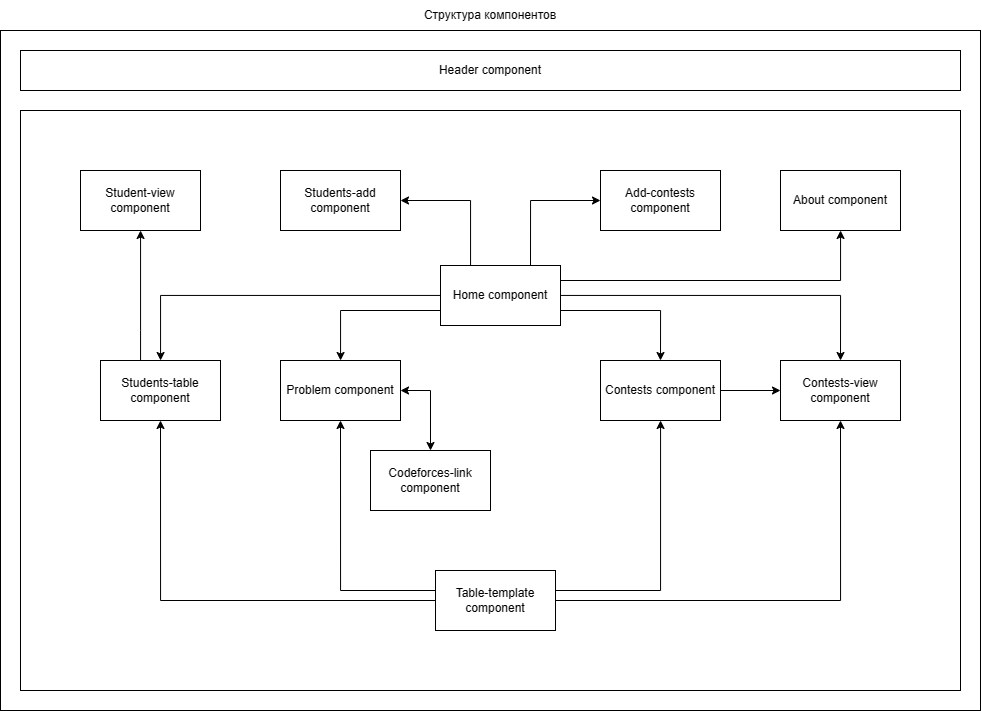

The diagram above was exported from draw.io. Its source (the exported page's mxGraphModel, read from the mxfile embedded in the PNG):
<mxGraphModel dx="1631" dy="924" grid="1" gridSize="10" guides="1" tooltips="1" connect="1" arrows="1" fold="1" page="1" pageScale="1" pageWidth="827" pageHeight="1169" math="0" shadow="0">
  <root>
    <mxCell id="0" />
    <mxCell id="1" parent="0" />
    <mxCell id="ZGr1_OxdHp_HkCOlOMG1-1" value="" style="rounded=0;whiteSpace=wrap;html=1;" vertex="1" parent="1">
      <mxGeometry x="20" y="240" width="980" height="680" as="geometry" />
    </mxCell>
    <mxCell id="ZGr1_OxdHp_HkCOlOMG1-2" value="Header component" style="rounded=0;whiteSpace=wrap;html=1;" vertex="1" parent="1">
      <mxGeometry x="40" y="260" width="940" height="40" as="geometry" />
    </mxCell>
    <mxCell id="ZGr1_OxdHp_HkCOlOMG1-3" value="" style="rounded=0;whiteSpace=wrap;html=1;" vertex="1" parent="1">
      <mxGeometry x="40" y="320" width="940" height="580" as="geometry" />
    </mxCell>
    <mxCell id="ZGr1_OxdHp_HkCOlOMG1-31" style="edgeStyle=orthogonalEdgeStyle;rounded=0;orthogonalLoop=1;jettySize=auto;html=1;entryX=0.5;entryY=1;entryDx=0;entryDy=0;" edge="1" parent="1" source="ZGr1_OxdHp_HkCOlOMG1-4" target="ZGr1_OxdHp_HkCOlOMG1-8">
      <mxGeometry relative="1" as="geometry">
        <Array as="points">
          <mxPoint x="360" y="800" />
        </Array>
      </mxGeometry>
    </mxCell>
    <mxCell id="ZGr1_OxdHp_HkCOlOMG1-32" style="edgeStyle=orthogonalEdgeStyle;rounded=0;orthogonalLoop=1;jettySize=auto;html=1;entryX=0.5;entryY=1;entryDx=0;entryDy=0;" edge="1" parent="1" source="ZGr1_OxdHp_HkCOlOMG1-4" target="ZGr1_OxdHp_HkCOlOMG1-9">
      <mxGeometry relative="1" as="geometry" />
    </mxCell>
    <mxCell id="ZGr1_OxdHp_HkCOlOMG1-33" style="edgeStyle=orthogonalEdgeStyle;rounded=0;orthogonalLoop=1;jettySize=auto;html=1;" edge="1" parent="1" source="ZGr1_OxdHp_HkCOlOMG1-4" target="ZGr1_OxdHp_HkCOlOMG1-6">
      <mxGeometry relative="1" as="geometry">
        <Array as="points">
          <mxPoint x="680" y="800" />
        </Array>
      </mxGeometry>
    </mxCell>
    <mxCell id="ZGr1_OxdHp_HkCOlOMG1-34" style="edgeStyle=orthogonalEdgeStyle;rounded=0;orthogonalLoop=1;jettySize=auto;html=1;entryX=0.5;entryY=1;entryDx=0;entryDy=0;" edge="1" parent="1" source="ZGr1_OxdHp_HkCOlOMG1-4" target="ZGr1_OxdHp_HkCOlOMG1-7">
      <mxGeometry relative="1" as="geometry">
        <Array as="points">
          <mxPoint x="860" y="810" />
        </Array>
      </mxGeometry>
    </mxCell>
    <mxCell id="ZGr1_OxdHp_HkCOlOMG1-4" value="Table-template component" style="rounded=0;whiteSpace=wrap;html=1;" vertex="1" parent="1">
      <mxGeometry x="455" y="780" width="120" height="60" as="geometry" />
    </mxCell>
    <mxCell id="ZGr1_OxdHp_HkCOlOMG1-5" value="Структура компонентов" style="text;html=1;strokeColor=none;fillColor=none;align=center;verticalAlign=middle;whiteSpace=wrap;rounded=0;" vertex="1" parent="1">
      <mxGeometry x="440" y="210" width="140" height="30" as="geometry" />
    </mxCell>
    <mxCell id="ZGr1_OxdHp_HkCOlOMG1-35" style="edgeStyle=orthogonalEdgeStyle;rounded=0;orthogonalLoop=1;jettySize=auto;html=1;entryX=0;entryY=0.5;entryDx=0;entryDy=0;" edge="1" parent="1" source="ZGr1_OxdHp_HkCOlOMG1-6" target="ZGr1_OxdHp_HkCOlOMG1-7">
      <mxGeometry relative="1" as="geometry" />
    </mxCell>
    <mxCell id="ZGr1_OxdHp_HkCOlOMG1-6" value="Contests component" style="rounded=0;whiteSpace=wrap;html=1;" vertex="1" parent="1">
      <mxGeometry x="620" y="570" width="120" height="60" as="geometry" />
    </mxCell>
    <mxCell id="ZGr1_OxdHp_HkCOlOMG1-7" value="Contests-view component" style="rounded=0;whiteSpace=wrap;html=1;" vertex="1" parent="1">
      <mxGeometry x="800" y="570" width="120" height="60" as="geometry" />
    </mxCell>
    <mxCell id="ZGr1_OxdHp_HkCOlOMG1-8" value="Problem component" style="rounded=0;whiteSpace=wrap;html=1;" vertex="1" parent="1">
      <mxGeometry x="300" y="570" width="120" height="60" as="geometry" />
    </mxCell>
    <mxCell id="ZGr1_OxdHp_HkCOlOMG1-41" style="edgeStyle=orthogonalEdgeStyle;rounded=0;orthogonalLoop=1;jettySize=auto;html=1;" edge="1" parent="1" source="ZGr1_OxdHp_HkCOlOMG1-9" target="ZGr1_OxdHp_HkCOlOMG1-40">
      <mxGeometry relative="1" as="geometry">
        <Array as="points">
          <mxPoint x="160" y="540" />
          <mxPoint x="160" y="540" />
        </Array>
      </mxGeometry>
    </mxCell>
    <mxCell id="ZGr1_OxdHp_HkCOlOMG1-9" value="Students-table component" style="rounded=0;whiteSpace=wrap;html=1;" vertex="1" parent="1">
      <mxGeometry x="120" y="570" width="120" height="60" as="geometry" />
    </mxCell>
    <mxCell id="ZGr1_OxdHp_HkCOlOMG1-29" style="edgeStyle=orthogonalEdgeStyle;rounded=0;orthogonalLoop=1;jettySize=auto;html=1;entryX=1;entryY=0.5;entryDx=0;entryDy=0;" edge="1" parent="1" source="ZGr1_OxdHp_HkCOlOMG1-17" target="ZGr1_OxdHp_HkCOlOMG1-18">
      <mxGeometry relative="1" as="geometry">
        <Array as="points">
          <mxPoint x="490" y="410" />
        </Array>
      </mxGeometry>
    </mxCell>
    <mxCell id="ZGr1_OxdHp_HkCOlOMG1-30" style="edgeStyle=orthogonalEdgeStyle;rounded=0;orthogonalLoop=1;jettySize=auto;html=1;exitX=0.75;exitY=0;exitDx=0;exitDy=0;entryX=0;entryY=0.5;entryDx=0;entryDy=0;" edge="1" parent="1" source="ZGr1_OxdHp_HkCOlOMG1-17" target="ZGr1_OxdHp_HkCOlOMG1-19">
      <mxGeometry relative="1" as="geometry" />
    </mxCell>
    <mxCell id="ZGr1_OxdHp_HkCOlOMG1-36" style="edgeStyle=orthogonalEdgeStyle;rounded=0;orthogonalLoop=1;jettySize=auto;html=1;" edge="1" parent="1" source="ZGr1_OxdHp_HkCOlOMG1-17" target="ZGr1_OxdHp_HkCOlOMG1-8">
      <mxGeometry relative="1" as="geometry">
        <Array as="points">
          <mxPoint x="360" y="520" />
        </Array>
      </mxGeometry>
    </mxCell>
    <mxCell id="ZGr1_OxdHp_HkCOlOMG1-37" style="edgeStyle=orthogonalEdgeStyle;rounded=0;orthogonalLoop=1;jettySize=auto;html=1;" edge="1" parent="1" source="ZGr1_OxdHp_HkCOlOMG1-17" target="ZGr1_OxdHp_HkCOlOMG1-9">
      <mxGeometry relative="1" as="geometry" />
    </mxCell>
    <mxCell id="ZGr1_OxdHp_HkCOlOMG1-38" style="edgeStyle=orthogonalEdgeStyle;rounded=0;orthogonalLoop=1;jettySize=auto;html=1;entryX=0.5;entryY=0;entryDx=0;entryDy=0;" edge="1" parent="1" source="ZGr1_OxdHp_HkCOlOMG1-17" target="ZGr1_OxdHp_HkCOlOMG1-6">
      <mxGeometry relative="1" as="geometry">
        <Array as="points">
          <mxPoint x="680" y="520" />
        </Array>
      </mxGeometry>
    </mxCell>
    <mxCell id="ZGr1_OxdHp_HkCOlOMG1-39" style="edgeStyle=orthogonalEdgeStyle;rounded=0;orthogonalLoop=1;jettySize=auto;html=1;entryX=0.5;entryY=0;entryDx=0;entryDy=0;" edge="1" parent="1" source="ZGr1_OxdHp_HkCOlOMG1-17" target="ZGr1_OxdHp_HkCOlOMG1-7">
      <mxGeometry relative="1" as="geometry" />
    </mxCell>
    <mxCell id="ZGr1_OxdHp_HkCOlOMG1-82" style="edgeStyle=orthogonalEdgeStyle;rounded=0;orthogonalLoop=1;jettySize=auto;html=1;" edge="1" parent="1" source="ZGr1_OxdHp_HkCOlOMG1-17" target="ZGr1_OxdHp_HkCOlOMG1-81">
      <mxGeometry relative="1" as="geometry">
        <Array as="points">
          <mxPoint x="860" y="490" />
        </Array>
      </mxGeometry>
    </mxCell>
    <mxCell id="ZGr1_OxdHp_HkCOlOMG1-17" value="Home component" style="rounded=0;whiteSpace=wrap;html=1;" vertex="1" parent="1">
      <mxGeometry x="460" y="475" width="120" height="60" as="geometry" />
    </mxCell>
    <mxCell id="ZGr1_OxdHp_HkCOlOMG1-18" value="Students-add component" style="rounded=0;whiteSpace=wrap;html=1;" vertex="1" parent="1">
      <mxGeometry x="300" y="380" width="120" height="60" as="geometry" />
    </mxCell>
    <mxCell id="ZGr1_OxdHp_HkCOlOMG1-19" value="Add-contests component" style="rounded=0;whiteSpace=wrap;html=1;" vertex="1" parent="1">
      <mxGeometry x="620" y="380" width="120" height="60" as="geometry" />
    </mxCell>
    <mxCell id="ZGr1_OxdHp_HkCOlOMG1-40" value="Student-view component" style="rounded=0;whiteSpace=wrap;html=1;" vertex="1" parent="1">
      <mxGeometry x="100" y="380" width="120" height="60" as="geometry" />
    </mxCell>
    <mxCell id="ZGr1_OxdHp_HkCOlOMG1-43" value="Codeforces-link component" style="rounded=0;whiteSpace=wrap;html=1;" vertex="1" parent="1">
      <mxGeometry x="390" y="660" width="120" height="60" as="geometry" />
    </mxCell>
    <mxCell id="ZGr1_OxdHp_HkCOlOMG1-52" value="" style="endArrow=classic;startArrow=classic;html=1;rounded=0;exitX=1;exitY=0.5;exitDx=0;exitDy=0;entryX=0.5;entryY=0;entryDx=0;entryDy=0;" edge="1" parent="1" source="ZGr1_OxdHp_HkCOlOMG1-8" target="ZGr1_OxdHp_HkCOlOMG1-43">
      <mxGeometry width="50" height="50" relative="1" as="geometry">
        <mxPoint x="450" y="640" as="sourcePoint" />
        <mxPoint x="500" y="590" as="targetPoint" />
        <Array as="points">
          <mxPoint x="450" y="600" />
        </Array>
      </mxGeometry>
    </mxCell>
    <mxCell id="ZGr1_OxdHp_HkCOlOMG1-81" value="About component" style="rounded=0;whiteSpace=wrap;html=1;" vertex="1" parent="1">
      <mxGeometry x="800" y="380" width="120" height="60" as="geometry" />
    </mxCell>
  </root>
</mxGraphModel>